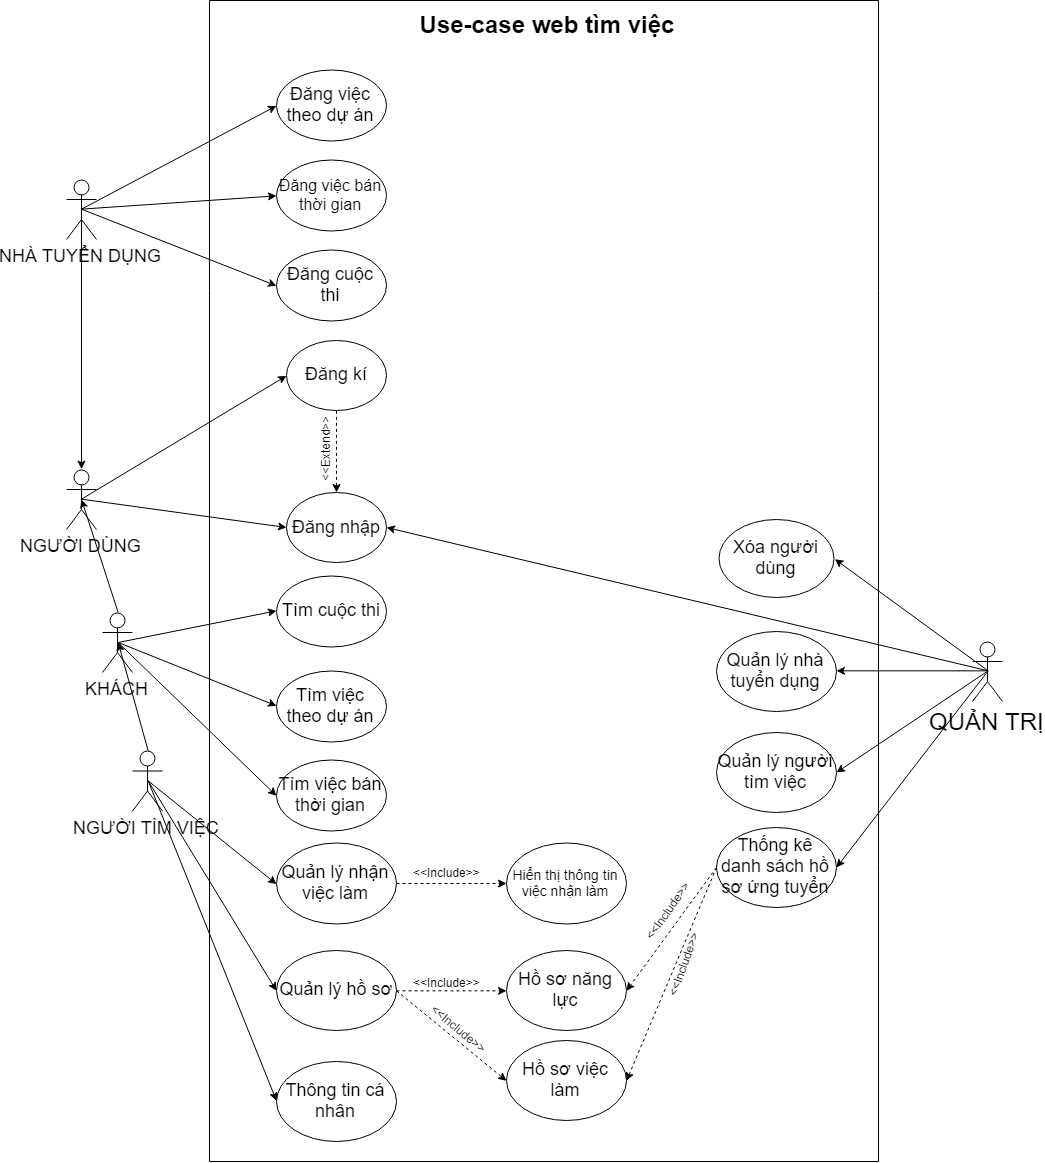

The diagram above was exported from draw.io. Its source (the exported page's mxGraphModel, read from the mxfile embedded in the PNG):
<mxGraphModel dx="4350" dy="1907" grid="1" gridSize="10" guides="1" tooltips="1" connect="1" arrows="1" fold="1" page="1" pageScale="1" pageWidth="850" pageHeight="1100" math="0" shadow="0">
  <root>
    <mxCell id="0" />
    <mxCell id="1" parent="0" />
    <mxCell id="AV-f2lZRQtR_uY6m9COw-7" value="&lt;font style=&quot;font-size: 18px&quot;&gt;NHÀ TUYỂN DỤNG&lt;/font&gt;" style="shape=umlActor;verticalLabelPosition=bottom;labelBackgroundColor=#ffffff;verticalAlign=top;html=1;outlineConnect=0;" parent="1" vertex="1">
      <mxGeometry x="-1890" y="100" width="30" height="60" as="geometry" />
    </mxCell>
    <mxCell id="AV-f2lZRQtR_uY6m9COw-10" value="&lt;font style=&quot;font-size: 18px&quot;&gt;Đăng nhập&lt;/font&gt;" style="ellipse;whiteSpace=wrap;html=1;" parent="1" vertex="1">
      <mxGeometry x="-1670" y="413" width="100" height="70" as="geometry" />
    </mxCell>
    <mxCell id="AV-f2lZRQtR_uY6m9COw-11" value="&lt;font style=&quot;font-size: 16px&quot;&gt;Đăng việc bán thời gian&lt;/font&gt;" style="ellipse;whiteSpace=wrap;html=1;" parent="1" vertex="1">
      <mxGeometry x="-1680" y="80" width="110" height="71" as="geometry" />
    </mxCell>
    <mxCell id="AV-f2lZRQtR_uY6m9COw-12" value="&lt;font style=&quot;font-size: 18px&quot;&gt;Đăng việc theo dự án&lt;/font&gt;" style="ellipse;whiteSpace=wrap;html=1;" parent="1" vertex="1">
      <mxGeometry x="-1680" y="-10" width="110" height="71" as="geometry" />
    </mxCell>
    <mxCell id="AV-f2lZRQtR_uY6m9COw-13" value="&lt;font style=&quot;font-size: 18px&quot;&gt;Đăng cuộc thi&lt;/font&gt;" style="ellipse;whiteSpace=wrap;html=1;" parent="1" vertex="1">
      <mxGeometry x="-1680" y="170" width="110" height="71" as="geometry" />
    </mxCell>
    <mxCell id="AV-f2lZRQtR_uY6m9COw-26" value="&lt;font style=&quot;font-size: 18px&quot;&gt;Đăng kí&lt;/font&gt;" style="ellipse;whiteSpace=wrap;html=1;" parent="1" vertex="1">
      <mxGeometry x="-1670" y="260.5" width="100" height="70" as="geometry" />
    </mxCell>
    <mxCell id="AV-f2lZRQtR_uY6m9COw-40" value="&lt;font style=&quot;font-size: 18px&quot;&gt;KHÁCH&lt;/font&gt;" style="shape=umlActor;verticalLabelPosition=bottom;labelBackgroundColor=#ffffff;verticalAlign=top;html=1;outlineConnect=0;" parent="1" vertex="1">
      <mxGeometry x="-1854" y="533" width="30" height="60" as="geometry" />
    </mxCell>
    <mxCell id="AV-f2lZRQtR_uY6m9COw-44" value="&lt;font style=&quot;font-size: 18px&quot;&gt;Tìm việc bán thời gian&lt;/font&gt;" style="ellipse;whiteSpace=wrap;html=1;" parent="1" vertex="1">
      <mxGeometry x="-1680" y="680.5" width="110" height="71" as="geometry" />
    </mxCell>
    <mxCell id="AV-f2lZRQtR_uY6m9COw-45" value="&lt;font style=&quot;font-size: 18px&quot;&gt;Tìm việc theo dự án&lt;/font&gt;" style="ellipse;whiteSpace=wrap;html=1;" parent="1" vertex="1">
      <mxGeometry x="-1680" y="591.5" width="110" height="71" as="geometry" />
    </mxCell>
    <mxCell id="AV-f2lZRQtR_uY6m9COw-46" value="&lt;font style=&quot;font-size: 18px&quot;&gt;Tìm cuộc thi&lt;/font&gt;" style="ellipse;whiteSpace=wrap;html=1;" parent="1" vertex="1">
      <mxGeometry x="-1680" y="496" width="110" height="71" as="geometry" />
    </mxCell>
    <mxCell id="AV-f2lZRQtR_uY6m9COw-71" value="&lt;font style=&quot;font-size: 18px&quot;&gt;NGƯỜI TÌM VIỆC&lt;/font&gt;" style="shape=umlActor;verticalLabelPosition=bottom;labelBackgroundColor=#ffffff;verticalAlign=top;html=1;outlineConnect=0;" parent="1" vertex="1">
      <mxGeometry x="-1824" y="671.5" width="30" height="60" as="geometry" />
    </mxCell>
    <mxCell id="AV-f2lZRQtR_uY6m9COw-92" value="&lt;font style=&quot;font-size: 24px&quot;&gt;QUẢN TRỊ&lt;/font&gt;" style="shape=umlActor;verticalLabelPosition=bottom;labelBackgroundColor=#ffffff;verticalAlign=top;html=1;outlineConnect=0;" parent="1" vertex="1">
      <mxGeometry x="-984" y="562" width="30" height="60" as="geometry" />
    </mxCell>
    <mxCell id="iM5u59ZealI0S9l8TS-r-28" style="edgeStyle=orthogonalEdgeStyle;rounded=0;orthogonalLoop=1;jettySize=auto;html=1;entryX=0;entryY=0.5;entryDx=0;entryDy=0;dashed=1;" parent="1" source="AV-f2lZRQtR_uY6m9COw-76" target="AV-f2lZRQtR_uY6m9COw-84" edge="1">
      <mxGeometry relative="1" as="geometry" />
    </mxCell>
    <mxCell id="AV-f2lZRQtR_uY6m9COw-76" value="&lt;font style=&quot;font-size: 18px&quot;&gt;Quản lý hồ sơ&lt;/font&gt;" style="ellipse;whiteSpace=wrap;html=1;" parent="1" vertex="1">
      <mxGeometry x="-1680" y="870.5" width="120" height="80" as="geometry" />
    </mxCell>
    <mxCell id="AV-f2lZRQtR_uY6m9COw-81" value="&lt;font style=&quot;font-size: 18px&quot;&gt;Hồ sơ việc làm&lt;/font&gt;" style="ellipse;whiteSpace=wrap;html=1;" parent="1" vertex="1">
      <mxGeometry x="-1450" y="960.5" width="120" height="80" as="geometry" />
    </mxCell>
    <mxCell id="iM5u59ZealI0S9l8TS-r-29" style="edgeStyle=orthogonalEdgeStyle;rounded=0;orthogonalLoop=1;jettySize=auto;html=1;dashed=1;" parent="1" source="AV-f2lZRQtR_uY6m9COw-77" target="AV-f2lZRQtR_uY6m9COw-79" edge="1">
      <mxGeometry relative="1" as="geometry" />
    </mxCell>
    <mxCell id="AV-f2lZRQtR_uY6m9COw-77" value="&lt;font style=&quot;font-size: 18px&quot;&gt;Quản lý nhận việc làm&lt;/font&gt;" style="ellipse;whiteSpace=wrap;html=1;" parent="1" vertex="1">
      <mxGeometry x="-1680" y="763.5" width="120" height="81" as="geometry" />
    </mxCell>
    <mxCell id="AV-f2lZRQtR_uY6m9COw-79" value="&lt;font style=&quot;font-size: 14px&quot;&gt;Hiển thị thông tin việc nhận làm&lt;/font&gt;" style="ellipse;whiteSpace=wrap;html=1;" parent="1" vertex="1">
      <mxGeometry x="-1450" y="763.5" width="120" height="81" as="geometry" />
    </mxCell>
    <mxCell id="AV-f2lZRQtR_uY6m9COw-83" value="&lt;font style=&quot;font-size: 18px&quot;&gt;Thông tin cá nhân&lt;/font&gt;" style="ellipse;whiteSpace=wrap;html=1;" parent="1" vertex="1">
      <mxGeometry x="-1680" y="981.5" width="120" height="80" as="geometry" />
    </mxCell>
    <mxCell id="AV-f2lZRQtR_uY6m9COw-84" value="&lt;font style=&quot;font-size: 18px&quot;&gt;Hồ sơ năng lực&lt;/font&gt;" style="ellipse;whiteSpace=wrap;html=1;" parent="1" vertex="1">
      <mxGeometry x="-1450" y="870.5" width="120" height="80" as="geometry" />
    </mxCell>
    <mxCell id="AV-f2lZRQtR_uY6m9COw-103" value="&lt;font style=&quot;font-size: 18px&quot;&gt;Quản lý người tìm việc&lt;/font&gt;" style="ellipse;whiteSpace=wrap;html=1;" parent="1" vertex="1">
      <mxGeometry x="-1240" y="652.5" width="120" height="80" as="geometry" />
    </mxCell>
    <mxCell id="AV-f2lZRQtR_uY6m9COw-114" value="&lt;font style=&quot;font-size: 18px&quot;&gt;Quản lý nhà tuyển dụng&lt;/font&gt;" style="ellipse;whiteSpace=wrap;html=1;" parent="1" vertex="1">
      <mxGeometry x="-1240" y="552" width="120" height="80" as="geometry" />
    </mxCell>
    <mxCell id="AV-f2lZRQtR_uY6m9COw-147" value="&lt;font style=&quot;font-size: 18px&quot;&gt;Thống kê danh sách hồ sơ ứng tuyển&lt;/font&gt;" style="ellipse;whiteSpace=wrap;html=1;" parent="1" vertex="1">
      <mxGeometry x="-1240" y="747.5" width="120" height="80" as="geometry" />
    </mxCell>
    <mxCell id="iM5u59ZealI0S9l8TS-r-35" value="&lt;font style=&quot;font-size: 18px&quot;&gt;NGƯỜI DÙNG&lt;/font&gt;" style="shape=umlActor;verticalLabelPosition=bottom;labelBackgroundColor=#ffffff;verticalAlign=top;html=1;outlineConnect=0;" parent="1" vertex="1">
      <mxGeometry x="-1890" y="390" width="30" height="60" as="geometry" />
    </mxCell>
    <mxCell id="iM5u59ZealI0S9l8TS-r-38" value="" style="endArrow=classic;html=1;exitX=0.5;exitY=0;exitDx=0;exitDy=0;exitPerimeter=0;" parent="1" source="AV-f2lZRQtR_uY6m9COw-40" edge="1">
      <mxGeometry width="50" height="50" relative="1" as="geometry">
        <mxPoint x="-1670" y="583.5" as="sourcePoint" />
        <mxPoint x="-1875" y="420" as="targetPoint" />
      </mxGeometry>
    </mxCell>
    <mxCell id="iM5u59ZealI0S9l8TS-r-39" value="" style="endArrow=classic;html=1;entryX=0.5;entryY=0;entryDx=0;entryDy=0;entryPerimeter=0;exitX=0.5;exitY=0.5;exitDx=0;exitDy=0;exitPerimeter=0;" parent="1" source="AV-f2lZRQtR_uY6m9COw-7" target="iM5u59ZealI0S9l8TS-r-35" edge="1">
      <mxGeometry width="50" height="50" relative="1" as="geometry">
        <mxPoint x="-1670" y="279" as="sourcePoint" />
        <mxPoint x="-1835" y="325" as="targetPoint" />
      </mxGeometry>
    </mxCell>
    <mxCell id="iM5u59ZealI0S9l8TS-r-42" value="" style="endArrow=classic;html=1;exitX=0.5;exitY=0.5;exitDx=0;exitDy=0;exitPerimeter=0;entryX=0;entryY=0.5;entryDx=0;entryDy=0;" parent="1" source="iM5u59ZealI0S9l8TS-r-35" target="AV-f2lZRQtR_uY6m9COw-26" edge="1">
      <mxGeometry width="50" height="50" relative="1" as="geometry">
        <mxPoint x="-2110.1666666666665" y="235.66666666666697" as="sourcePoint" />
        <mxPoint x="-2205.5" y="164" as="targetPoint" />
      </mxGeometry>
    </mxCell>
    <mxCell id="iM5u59ZealI0S9l8TS-r-43" value="" style="endArrow=classic;html=1;exitX=0.5;exitY=0.5;exitDx=0;exitDy=0;exitPerimeter=0;entryX=0;entryY=0.5;entryDx=0;entryDy=0;" parent="1" source="iM5u59ZealI0S9l8TS-r-35" target="AV-f2lZRQtR_uY6m9COw-10" edge="1">
      <mxGeometry width="50" height="50" relative="1" as="geometry">
        <mxPoint x="-2110.1666666666665" y="235.66666666666697" as="sourcePoint" />
        <mxPoint x="-2215.5" y="235" as="targetPoint" />
      </mxGeometry>
    </mxCell>
    <mxCell id="iM5u59ZealI0S9l8TS-r-44" value="" style="endArrow=classic;html=1;dashed=1;entryX=0;entryY=0.5;entryDx=0;entryDy=0;exitX=1;exitY=0.5;exitDx=0;exitDy=0;" parent="1" source="AV-f2lZRQtR_uY6m9COw-76" target="AV-f2lZRQtR_uY6m9COw-81" edge="1">
      <mxGeometry width="50" height="50" relative="1" as="geometry">
        <mxPoint x="-1560" y="1044.5" as="sourcePoint" />
        <mxPoint x="-1510" y="994.5" as="targetPoint" />
      </mxGeometry>
    </mxCell>
    <mxCell id="iM5u59ZealI0S9l8TS-r-45" value="" style="endArrow=classic;html=1;entryX=0;entryY=0.5;entryDx=0;entryDy=0;exitX=0.5;exitY=0.5;exitDx=0;exitDy=0;exitPerimeter=0;" parent="1" source="AV-f2lZRQtR_uY6m9COw-7" target="AV-f2lZRQtR_uY6m9COw-12" edge="1">
      <mxGeometry width="50" height="50" relative="1" as="geometry">
        <mxPoint x="-1800" y="110" as="sourcePoint" />
        <mxPoint x="-1750" y="60" as="targetPoint" />
      </mxGeometry>
    </mxCell>
    <mxCell id="iM5u59ZealI0S9l8TS-r-46" value="" style="endArrow=classic;html=1;entryX=0;entryY=0.5;entryDx=0;entryDy=0;exitX=0.5;exitY=0.5;exitDx=0;exitDy=0;exitPerimeter=0;" parent="1" source="AV-f2lZRQtR_uY6m9COw-7" target="AV-f2lZRQtR_uY6m9COw-11" edge="1">
      <mxGeometry width="50" height="50" relative="1" as="geometry">
        <mxPoint x="-1780" y="160" as="sourcePoint" />
        <mxPoint x="-1730" y="110" as="targetPoint" />
      </mxGeometry>
    </mxCell>
    <mxCell id="iM5u59ZealI0S9l8TS-r-47" value="" style="endArrow=classic;html=1;entryX=0;entryY=0.5;entryDx=0;entryDy=0;exitX=0.5;exitY=0.5;exitDx=0;exitDy=0;exitPerimeter=0;" parent="1" source="AV-f2lZRQtR_uY6m9COw-7" target="AV-f2lZRQtR_uY6m9COw-13" edge="1">
      <mxGeometry width="50" height="50" relative="1" as="geometry">
        <mxPoint x="-1780" y="180" as="sourcePoint" />
        <mxPoint x="-1730" y="130" as="targetPoint" />
      </mxGeometry>
    </mxCell>
    <mxCell id="iM5u59ZealI0S9l8TS-r-48" value="" style="endArrow=classic;html=1;entryX=0;entryY=0.5;entryDx=0;entryDy=0;exitX=0.5;exitY=0.5;exitDx=0;exitDy=0;exitPerimeter=0;" parent="1" source="AV-f2lZRQtR_uY6m9COw-71" target="AV-f2lZRQtR_uY6m9COw-77" edge="1">
      <mxGeometry width="50" height="50" relative="1" as="geometry">
        <mxPoint x="-1780" y="653.5" as="sourcePoint" />
        <mxPoint x="-1730" y="603.5" as="targetPoint" />
      </mxGeometry>
    </mxCell>
    <mxCell id="iM5u59ZealI0S9l8TS-r-49" value="" style="endArrow=classic;html=1;entryX=0;entryY=0.5;entryDx=0;entryDy=0;exitX=0.5;exitY=0.5;exitDx=0;exitDy=0;exitPerimeter=0;" parent="1" source="AV-f2lZRQtR_uY6m9COw-71" target="AV-f2lZRQtR_uY6m9COw-76" edge="1">
      <mxGeometry width="50" height="50" relative="1" as="geometry">
        <mxPoint x="-1800" y="713.5" as="sourcePoint" />
        <mxPoint x="-1750" y="663.5" as="targetPoint" />
      </mxGeometry>
    </mxCell>
    <mxCell id="iM5u59ZealI0S9l8TS-r-50" value="" style="endArrow=classic;html=1;entryX=0;entryY=0.5;entryDx=0;entryDy=0;exitX=0.5;exitY=0.5;exitDx=0;exitDy=0;exitPerimeter=0;" parent="1" source="AV-f2lZRQtR_uY6m9COw-71" target="AV-f2lZRQtR_uY6m9COw-83" edge="1">
      <mxGeometry width="50" height="50" relative="1" as="geometry">
        <mxPoint x="-1790" y="813.5" as="sourcePoint" />
        <mxPoint x="-1740" y="763.5" as="targetPoint" />
      </mxGeometry>
    </mxCell>
    <mxCell id="iM5u59ZealI0S9l8TS-r-57" value="&amp;lt;&amp;lt;Include&amp;gt;&amp;gt;" style="text;html=1;resizable=0;points=[];autosize=1;align=left;verticalAlign=top;spacingTop=-4;" parent="1" vertex="1">
      <mxGeometry x="-1545" y="784" width="80" height="20" as="geometry" />
    </mxCell>
    <mxCell id="iM5u59ZealI0S9l8TS-r-58" value="&amp;lt;&amp;lt;Include&amp;gt;&amp;gt;" style="text;html=1;resizable=0;points=[];autosize=1;align=left;verticalAlign=top;spacingTop=-4;rotation=40;" parent="1" vertex="1">
      <mxGeometry x="-1534" y="942.5" width="80" height="20" as="geometry" />
    </mxCell>
    <mxCell id="iM5u59ZealI0S9l8TS-r-59" value="&amp;lt;&amp;lt;Include&amp;gt;&amp;gt;" style="text;html=1;resizable=0;points=[];autosize=1;align=left;verticalAlign=top;spacingTop=-4;" parent="1" vertex="1">
      <mxGeometry x="-1545" y="894" width="80" height="20" as="geometry" />
    </mxCell>
    <mxCell id="iM5u59ZealI0S9l8TS-r-73" value="" style="endArrow=classic;html=1;entryX=0;entryY=0.5;entryDx=0;entryDy=0;exitX=0.5;exitY=0.5;exitDx=0;exitDy=0;exitPerimeter=0;" parent="1" source="AV-f2lZRQtR_uY6m9COw-40" target="AV-f2lZRQtR_uY6m9COw-46" edge="1">
      <mxGeometry width="50" height="50" relative="1" as="geometry">
        <mxPoint x="-1790" y="581.5" as="sourcePoint" />
        <mxPoint x="-1740" y="531.5" as="targetPoint" />
      </mxGeometry>
    </mxCell>
    <mxCell id="iM5u59ZealI0S9l8TS-r-74" value="" style="endArrow=classic;html=1;entryX=0;entryY=0.5;entryDx=0;entryDy=0;exitX=0.5;exitY=0.5;exitDx=0;exitDy=0;exitPerimeter=0;" parent="1" source="AV-f2lZRQtR_uY6m9COw-40" target="AV-f2lZRQtR_uY6m9COw-45" edge="1">
      <mxGeometry width="50" height="50" relative="1" as="geometry">
        <mxPoint x="-1845.1666666666665" y="626.3333333333335" as="sourcePoint" />
        <mxPoint x="-1680.1666666666665" y="591.3333333333335" as="targetPoint" />
      </mxGeometry>
    </mxCell>
    <mxCell id="iM5u59ZealI0S9l8TS-r-75" value="" style="endArrow=classic;html=1;entryX=0;entryY=0.5;entryDx=0;entryDy=0;exitX=0.5;exitY=0.5;exitDx=0;exitDy=0;exitPerimeter=0;" parent="1" source="AV-f2lZRQtR_uY6m9COw-40" target="AV-f2lZRQtR_uY6m9COw-44" edge="1">
      <mxGeometry width="50" height="50" relative="1" as="geometry">
        <mxPoint x="-1824.6666666666665" y="586.8333333333335" as="sourcePoint" />
        <mxPoint x="-1659.6666666666665" y="551.8333333333335" as="targetPoint" />
      </mxGeometry>
    </mxCell>
    <mxCell id="iM5u59ZealI0S9l8TS-r-76" value="" style="endArrow=classic;html=1;entryX=0.5;entryY=0.5;entryDx=0;entryDy=0;exitX=0.5;exitY=0;exitDx=0;exitDy=0;exitPerimeter=0;entryPerimeter=0;" parent="1" source="AV-f2lZRQtR_uY6m9COw-71" target="AV-f2lZRQtR_uY6m9COw-40" edge="1">
      <mxGeometry width="50" height="50" relative="1" as="geometry">
        <mxPoint x="-1594.6666666666665" y="605.8333333333335" as="sourcePoint" />
        <mxPoint x="-1429.6666666666665" y="570.8333333333335" as="targetPoint" />
      </mxGeometry>
    </mxCell>
    <mxCell id="gfJnAyS3EcRBL79U9yht-1" value="" style="endArrow=classic;html=1;entryX=0.5;entryY=0;entryDx=0;entryDy=0;exitX=0.5;exitY=1;exitDx=0;exitDy=0;dashed=1;" parent="1" source="AV-f2lZRQtR_uY6m9COw-26" target="AV-f2lZRQtR_uY6m9COw-10" edge="1">
      <mxGeometry width="50" height="50" relative="1" as="geometry">
        <mxPoint x="-1695" y="331.5" as="sourcePoint" />
        <mxPoint x="-1645" y="281.5" as="targetPoint" />
      </mxGeometry>
    </mxCell>
    <mxCell id="gfJnAyS3EcRBL79U9yht-3" value="&amp;lt;&amp;lt;Extend&amp;gt;&amp;gt;" style="text;html=1;resizable=0;points=[];autosize=1;align=left;verticalAlign=top;spacingTop=-4;rotation=-90;" parent="1" vertex="1">
      <mxGeometry x="-1670" y="354" width="80" height="20" as="geometry" />
    </mxCell>
    <mxCell id="gfJnAyS3EcRBL79U9yht-4" value="" style="endArrow=classic;html=1;entryX=1;entryY=0.5;entryDx=0;entryDy=0;exitX=0.5;exitY=0.5;exitDx=0;exitDy=0;exitPerimeter=0;" parent="1" source="AV-f2lZRQtR_uY6m9COw-92" target="AV-f2lZRQtR_uY6m9COw-147" edge="1">
      <mxGeometry width="50" height="50" relative="1" as="geometry">
        <mxPoint x="-1014" y="641.5" as="sourcePoint" />
        <mxPoint x="-964" y="591.5" as="targetPoint" />
      </mxGeometry>
    </mxCell>
    <mxCell id="gfJnAyS3EcRBL79U9yht-5" value="" style="endArrow=classic;html=1;entryX=1;entryY=0.5;entryDx=0;entryDy=0;exitX=0.5;exitY=0.5;exitDx=0;exitDy=0;exitPerimeter=0;" parent="1" source="AV-f2lZRQtR_uY6m9COw-92" target="AV-f2lZRQtR_uY6m9COw-103" edge="1">
      <mxGeometry width="50" height="50" relative="1" as="geometry">
        <mxPoint x="-992.7857142857142" y="385.64285714285734" as="sourcePoint" />
        <mxPoint x="-1137.0714285714284" y="511.3571428571429" as="targetPoint" />
      </mxGeometry>
    </mxCell>
    <mxCell id="gfJnAyS3EcRBL79U9yht-6" value="" style="endArrow=classic;html=1;entryX=1;entryY=0.5;entryDx=0;entryDy=0;exitX=0.5;exitY=0.5;exitDx=0;exitDy=0;exitPerimeter=0;" parent="1" source="AV-f2lZRQtR_uY6m9COw-92" target="AV-f2lZRQtR_uY6m9COw-114" edge="1">
      <mxGeometry width="50" height="50" relative="1" as="geometry">
        <mxPoint x="-958.7857142857142" y="300.64285714285734" as="sourcePoint" />
        <mxPoint x="-1103.0714285714284" y="426.3571428571429" as="targetPoint" />
      </mxGeometry>
    </mxCell>
    <mxCell id="Y1fCSk3ceW5MD6UudSMH-1" value="" style="endArrow=classic;html=1;entryX=1;entryY=0.5;entryDx=0;entryDy=0;exitX=0;exitY=0.5;exitDx=0;exitDy=0;dashed=1;" parent="1" source="AV-f2lZRQtR_uY6m9COw-147" target="AV-f2lZRQtR_uY6m9COw-84" edge="1">
      <mxGeometry width="50" height="50" relative="1" as="geometry">
        <mxPoint x="-2290" y="1030" as="sourcePoint" />
        <mxPoint x="-2240" y="980" as="targetPoint" />
      </mxGeometry>
    </mxCell>
    <mxCell id="Y1fCSk3ceW5MD6UudSMH-2" value="" style="endArrow=classic;html=1;entryX=1;entryY=0.5;entryDx=0;entryDy=0;dashed=1;exitX=0;exitY=0.5;exitDx=0;exitDy=0;" parent="1" source="AV-f2lZRQtR_uY6m9COw-147" target="AV-f2lZRQtR_uY6m9COw-81" edge="1">
      <mxGeometry width="50" height="50" relative="1" as="geometry">
        <mxPoint x="-1140" y="570" as="sourcePoint" />
        <mxPoint x="-1338" y="788.3333333333335" as="targetPoint" />
      </mxGeometry>
    </mxCell>
    <mxCell id="Y1fCSk3ceW5MD6UudSMH-3" value="&amp;lt;&amp;lt;Include&amp;gt;&amp;gt;" style="text;html=1;resizable=0;points=[];autosize=1;align=left;verticalAlign=top;spacingTop=-4;rotation=-55;" parent="1" vertex="1">
      <mxGeometry x="-1325" y="817.5" width="80" height="20" as="geometry" />
    </mxCell>
    <mxCell id="Y1fCSk3ceW5MD6UudSMH-4" value="&amp;lt;&amp;lt;Include&amp;gt;&amp;gt;" style="text;html=1;resizable=0;points=[];autosize=1;align=left;verticalAlign=top;spacingTop=-4;rotation=-70;" parent="1" vertex="1">
      <mxGeometry x="-1310" y="870.5" width="80" height="20" as="geometry" />
    </mxCell>
    <mxCell id="Y1fCSk3ceW5MD6UudSMH-8" value="&lt;font style=&quot;font-size: 18px&quot;&gt;Xóa người dùng&lt;/font&gt;" style="ellipse;whiteSpace=wrap;html=1;" parent="1" vertex="1">
      <mxGeometry x="-1237.5" y="440" width="115" height="78" as="geometry" />
    </mxCell>
    <mxCell id="Y1fCSk3ceW5MD6UudSMH-10" value="" style="endArrow=classic;html=1;entryX=1;entryY=0.5;entryDx=0;entryDy=0;exitX=0.5;exitY=0.5;exitDx=0;exitDy=0;exitPerimeter=0;" parent="1" source="AV-f2lZRQtR_uY6m9COw-92" target="Y1fCSk3ceW5MD6UudSMH-8" edge="1">
      <mxGeometry width="50" height="50" relative="1" as="geometry">
        <mxPoint x="-1023.833333333333" y="359.16666666666674" as="sourcePoint" />
        <mxPoint x="-1153.833333333333" y="549.166666666667" as="targetPoint" />
      </mxGeometry>
    </mxCell>
    <mxCell id="Y1fCSk3ceW5MD6UudSMH-14" value="" style="endArrow=classic;html=1;entryX=1;entryY=0.5;entryDx=0;entryDy=0;exitX=0.5;exitY=0.5;exitDx=0;exitDy=0;exitPerimeter=0;" parent="1" source="AV-f2lZRQtR_uY6m9COw-92" target="AV-f2lZRQtR_uY6m9COw-10" edge="1">
      <mxGeometry width="50" height="50" relative="1" as="geometry">
        <mxPoint x="-1960" y="1130" as="sourcePoint" />
        <mxPoint x="-1910" y="1080" as="targetPoint" />
      </mxGeometry>
    </mxCell>
    <mxCell id="Y1fCSk3ceW5MD6UudSMH-16" value="" style="rounded=0;whiteSpace=wrap;html=1;fillColor=none;rotation=90;" parent="1" vertex="1">
      <mxGeometry x="-1993" y="167" width="1161" height="669" as="geometry" />
    </mxCell>
    <mxCell id="Y1fCSk3ceW5MD6UudSMH-17" value="&lt;font style=&quot;font-size: 24px&quot;&gt;&lt;b&gt;Use-case web tìm việc&lt;/b&gt;&lt;/font&gt;" style="text;html=1;strokeColor=none;fillColor=none;align=center;verticalAlign=middle;whiteSpace=wrap;rounded=0;" parent="1" vertex="1">
      <mxGeometry x="-1545" y="-70" width="270" height="30" as="geometry" />
    </mxCell>
  </root>
</mxGraphModel>